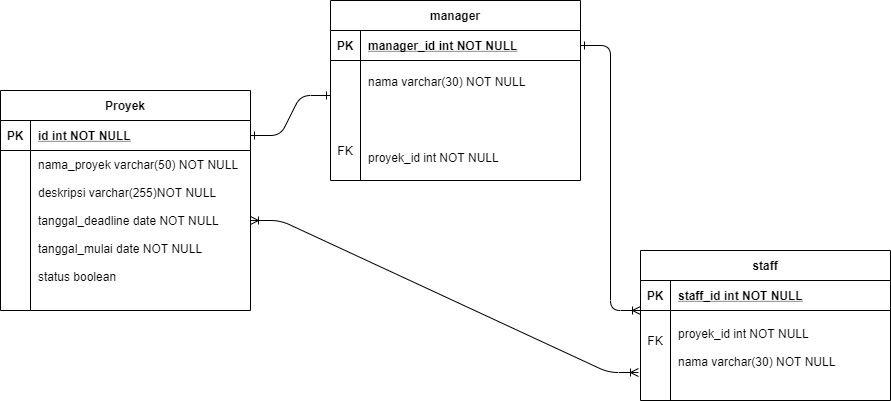

The diagram above was exported from draw.io. Its source (the exported page's mxGraphModel, read from the mxfile embedded in the PNG):
<mxGraphModel dx="919" dy="450" grid="1" gridSize="10" guides="1" tooltips="1" connect="1" arrows="1" fold="1" page="1" pageScale="1" pageWidth="850" pageHeight="1100" math="0" shadow="0" extFonts="Permanent Marker^https://fonts.googleapis.com/css?family=Permanent+Marker">
  <root>
    <mxCell id="0" />
    <mxCell id="1" parent="0" />
    <mxCell id="C-vyLk0tnHw3VtMMgP7b-1" value="" style="edgeStyle=entityRelationEdgeStyle;endArrow=ERone;startArrow=ERone;endFill=0;startFill=0;" parent="1" source="C-vyLk0tnHw3VtMMgP7b-24" target="C-vyLk0tnHw3VtMMgP7b-6" edge="1">
      <mxGeometry width="100" height="100" relative="1" as="geometry">
        <mxPoint x="340" y="720" as="sourcePoint" />
        <mxPoint x="440" y="620" as="targetPoint" />
      </mxGeometry>
    </mxCell>
    <mxCell id="C-vyLk0tnHw3VtMMgP7b-12" value="" style="edgeStyle=entityRelationEdgeStyle;endArrow=ERoneToMany;startArrow=ERone;endFill=0;startFill=0;" parent="1" source="C-vyLk0tnHw3VtMMgP7b-3" edge="1">
      <mxGeometry width="100" height="100" relative="1" as="geometry">
        <mxPoint x="400" y="180" as="sourcePoint" />
        <mxPoint x="760" y="370" as="targetPoint" />
      </mxGeometry>
    </mxCell>
    <mxCell id="gEo1STVCrjGOHHRHRLft-1" value="staff" style="shape=table;startSize=30;container=1;collapsible=1;childLayout=tableLayout;fixedRows=1;rowLines=0;fontStyle=1;align=center;resizeLast=1;" vertex="1" parent="1">
      <mxGeometry x="760" y="310" width="250" height="150" as="geometry" />
    </mxCell>
    <mxCell id="gEo1STVCrjGOHHRHRLft-2" value="" style="shape=partialRectangle;collapsible=0;dropTarget=0;pointerEvents=0;fillColor=none;points=[[0,0.5],[1,0.5]];portConstraint=eastwest;top=0;left=0;right=0;bottom=1;" vertex="1" parent="gEo1STVCrjGOHHRHRLft-1">
      <mxGeometry y="30" width="250" height="30" as="geometry" />
    </mxCell>
    <mxCell id="gEo1STVCrjGOHHRHRLft-3" value="PK" style="shape=partialRectangle;overflow=hidden;connectable=0;fillColor=none;top=0;left=0;bottom=0;right=0;fontStyle=1;" vertex="1" parent="gEo1STVCrjGOHHRHRLft-2">
      <mxGeometry width="30" height="30" as="geometry" />
    </mxCell>
    <mxCell id="gEo1STVCrjGOHHRHRLft-4" value="staff_id int NOT NULL " style="shape=partialRectangle;overflow=hidden;connectable=0;fillColor=none;top=0;left=0;bottom=0;right=0;align=left;spacingLeft=6;fontStyle=5;" vertex="1" parent="gEo1STVCrjGOHHRHRLft-2">
      <mxGeometry x="30" width="220" height="30" as="geometry" />
    </mxCell>
    <mxCell id="gEo1STVCrjGOHHRHRLft-5" value="" style="shape=partialRectangle;collapsible=0;dropTarget=0;pointerEvents=0;fillColor=none;points=[[0,0.5],[1,0.5]];portConstraint=eastwest;top=0;left=0;right=0;bottom=0;" vertex="1" parent="gEo1STVCrjGOHHRHRLft-1">
      <mxGeometry y="60" width="250" height="60" as="geometry" />
    </mxCell>
    <mxCell id="gEo1STVCrjGOHHRHRLft-6" value="FK" style="shape=partialRectangle;overflow=hidden;connectable=0;fillColor=none;top=0;left=0;bottom=0;right=0;" vertex="1" parent="gEo1STVCrjGOHHRHRLft-5">
      <mxGeometry width="30" height="60" as="geometry" />
    </mxCell>
    <mxCell id="gEo1STVCrjGOHHRHRLft-7" value="&#10;proyek_id int NOT NULL&#10;&#10;nama varchar(30) NOT NULL" style="shape=partialRectangle;overflow=hidden;connectable=0;fillColor=none;top=0;left=0;bottom=0;right=0;align=left;spacingLeft=6;" vertex="1" parent="gEo1STVCrjGOHHRHRLft-5">
      <mxGeometry x="30" width="220" height="60" as="geometry" />
    </mxCell>
    <mxCell id="gEo1STVCrjGOHHRHRLft-8" value="" style="shape=partialRectangle;collapsible=0;dropTarget=0;pointerEvents=0;fillColor=none;points=[[0,0.5],[1,0.5]];portConstraint=eastwest;top=0;left=0;right=0;bottom=0;" vertex="1" parent="gEo1STVCrjGOHHRHRLft-1">
      <mxGeometry y="120" width="250" height="30" as="geometry" />
    </mxCell>
    <mxCell id="gEo1STVCrjGOHHRHRLft-9" value="" style="shape=partialRectangle;overflow=hidden;connectable=0;fillColor=none;top=0;left=0;bottom=0;right=0;" vertex="1" parent="gEo1STVCrjGOHHRHRLft-8">
      <mxGeometry width="30" height="30" as="geometry" />
    </mxCell>
    <mxCell id="gEo1STVCrjGOHHRHRLft-10" value="" style="shape=partialRectangle;overflow=hidden;connectable=0;fillColor=none;top=0;left=0;bottom=0;right=0;align=left;spacingLeft=6;" vertex="1" parent="gEo1STVCrjGOHHRHRLft-8">
      <mxGeometry x="30" width="220" height="30" as="geometry" />
    </mxCell>
    <mxCell id="C-vyLk0tnHw3VtMMgP7b-23" value="Proyek" style="shape=table;startSize=30;container=1;collapsible=1;childLayout=tableLayout;fixedRows=1;rowLines=0;fontStyle=1;align=center;resizeLast=1;" parent="1" vertex="1">
      <mxGeometry x="120" y="150" width="250" height="220" as="geometry" />
    </mxCell>
    <mxCell id="C-vyLk0tnHw3VtMMgP7b-24" value="" style="shape=partialRectangle;collapsible=0;dropTarget=0;pointerEvents=0;fillColor=none;points=[[0,0.5],[1,0.5]];portConstraint=eastwest;top=0;left=0;right=0;bottom=1;" parent="C-vyLk0tnHw3VtMMgP7b-23" vertex="1">
      <mxGeometry y="30" width="250" height="30" as="geometry" />
    </mxCell>
    <mxCell id="C-vyLk0tnHw3VtMMgP7b-25" value="PK" style="shape=partialRectangle;overflow=hidden;connectable=0;fillColor=none;top=0;left=0;bottom=0;right=0;fontStyle=1;" parent="C-vyLk0tnHw3VtMMgP7b-24" vertex="1">
      <mxGeometry width="30" height="30" as="geometry" />
    </mxCell>
    <mxCell id="C-vyLk0tnHw3VtMMgP7b-26" value="id int NOT NULL " style="shape=partialRectangle;overflow=hidden;connectable=0;fillColor=none;top=0;left=0;bottom=0;right=0;align=left;spacingLeft=6;fontStyle=5;" parent="C-vyLk0tnHw3VtMMgP7b-24" vertex="1">
      <mxGeometry x="30" width="220" height="30" as="geometry" />
    </mxCell>
    <mxCell id="C-vyLk0tnHw3VtMMgP7b-27" value="" style="shape=partialRectangle;collapsible=0;dropTarget=0;pointerEvents=0;fillColor=none;points=[[0,0.5],[1,0.5]];portConstraint=eastwest;top=0;left=0;right=0;bottom=0;" parent="C-vyLk0tnHw3VtMMgP7b-23" vertex="1">
      <mxGeometry y="60" width="250" height="140" as="geometry" />
    </mxCell>
    <mxCell id="C-vyLk0tnHw3VtMMgP7b-28" value="" style="shape=partialRectangle;overflow=hidden;connectable=0;fillColor=none;top=0;left=0;bottom=0;right=0;" parent="C-vyLk0tnHw3VtMMgP7b-27" vertex="1">
      <mxGeometry width="30" height="140" as="geometry" />
    </mxCell>
    <mxCell id="C-vyLk0tnHw3VtMMgP7b-29" value="nama_proyek varchar(50) NOT NULL&#10;&#10;deskripsi varchar(255)NOT NULL&#10;&#10;tanggal_deadline date NOT NULL&#10;&#10;tanggal_mulai date NOT NULL&#10;&#10;status boolean " style="shape=partialRectangle;overflow=hidden;connectable=0;fillColor=none;top=0;left=0;bottom=0;right=0;align=left;spacingLeft=6;" parent="C-vyLk0tnHw3VtMMgP7b-27" vertex="1">
      <mxGeometry x="30" width="220" height="140" as="geometry" />
    </mxCell>
    <mxCell id="gEo1STVCrjGOHHRHRLft-11" value="" style="edgeStyle=entityRelationEdgeStyle;endArrow=ERoneToMany;startArrow=ERoneToMany;endFill=0;startFill=0;entryX=-0.008;entryY=0.067;entryDx=0;entryDy=0;entryPerimeter=0;" edge="1" parent="1" source="C-vyLk0tnHw3VtMMgP7b-27" target="gEo1STVCrjGOHHRHRLft-8">
      <mxGeometry width="100" height="100" relative="1" as="geometry">
        <mxPoint x="710" y="175" as="sourcePoint" />
        <mxPoint x="770" y="380" as="targetPoint" />
      </mxGeometry>
    </mxCell>
    <mxCell id="C-vyLk0tnHw3VtMMgP7b-2" value="manager" style="shape=table;startSize=30;container=1;collapsible=1;childLayout=tableLayout;fixedRows=1;rowLines=0;fontStyle=1;align=center;resizeLast=1;" parent="1" vertex="1">
      <mxGeometry x="450" y="60" width="250" height="180" as="geometry" />
    </mxCell>
    <mxCell id="C-vyLk0tnHw3VtMMgP7b-3" value="" style="shape=partialRectangle;collapsible=0;dropTarget=0;pointerEvents=0;fillColor=none;points=[[0,0.5],[1,0.5]];portConstraint=eastwest;top=0;left=0;right=0;bottom=1;" parent="C-vyLk0tnHw3VtMMgP7b-2" vertex="1">
      <mxGeometry y="30" width="250" height="30" as="geometry" />
    </mxCell>
    <mxCell id="C-vyLk0tnHw3VtMMgP7b-4" value="PK" style="shape=partialRectangle;overflow=hidden;connectable=0;fillColor=none;top=0;left=0;bottom=0;right=0;fontStyle=1;" parent="C-vyLk0tnHw3VtMMgP7b-3" vertex="1">
      <mxGeometry width="30" height="30" as="geometry" />
    </mxCell>
    <mxCell id="C-vyLk0tnHw3VtMMgP7b-5" value="manager_id int NOT NULL " style="shape=partialRectangle;overflow=hidden;connectable=0;fillColor=none;top=0;left=0;bottom=0;right=0;align=left;spacingLeft=6;fontStyle=5;" parent="C-vyLk0tnHw3VtMMgP7b-3" vertex="1">
      <mxGeometry x="30" width="220" height="30" as="geometry" />
    </mxCell>
    <mxCell id="C-vyLk0tnHw3VtMMgP7b-6" value="" style="shape=partialRectangle;collapsible=0;dropTarget=0;pointerEvents=0;fillColor=none;points=[[0,0.5],[1,0.5]];portConstraint=eastwest;top=0;left=0;right=0;bottom=0;" parent="C-vyLk0tnHw3VtMMgP7b-2" vertex="1">
      <mxGeometry y="60" width="250" height="70" as="geometry" />
    </mxCell>
    <mxCell id="C-vyLk0tnHw3VtMMgP7b-7" value="" style="shape=partialRectangle;overflow=hidden;connectable=0;fillColor=none;top=0;left=0;bottom=0;right=0;" parent="C-vyLk0tnHw3VtMMgP7b-6" vertex="1">
      <mxGeometry width="30" height="70" as="geometry" />
    </mxCell>
    <mxCell id="C-vyLk0tnHw3VtMMgP7b-8" value="nama varchar(30) NOT NULL&#10;&#10;" style="shape=partialRectangle;overflow=hidden;connectable=0;fillColor=none;top=0;left=0;bottom=0;right=0;align=left;spacingLeft=6;" parent="C-vyLk0tnHw3VtMMgP7b-6" vertex="1">
      <mxGeometry x="30" width="220" height="70" as="geometry" />
    </mxCell>
    <mxCell id="C-vyLk0tnHw3VtMMgP7b-9" value="" style="shape=partialRectangle;collapsible=0;dropTarget=0;pointerEvents=0;fillColor=none;points=[[0,0.5],[1,0.5]];portConstraint=eastwest;top=0;left=0;right=0;bottom=0;" parent="C-vyLk0tnHw3VtMMgP7b-2" vertex="1">
      <mxGeometry y="130" width="250" height="40" as="geometry" />
    </mxCell>
    <mxCell id="C-vyLk0tnHw3VtMMgP7b-10" value="FK" style="shape=partialRectangle;overflow=hidden;connectable=0;fillColor=none;top=0;left=0;bottom=0;right=0;" parent="C-vyLk0tnHw3VtMMgP7b-9" vertex="1">
      <mxGeometry width="30" height="40" as="geometry" />
    </mxCell>
    <mxCell id="C-vyLk0tnHw3VtMMgP7b-11" value="&#10;proyek_id int NOT NULL" style="shape=partialRectangle;overflow=hidden;connectable=0;fillColor=none;top=0;left=0;bottom=0;right=0;align=left;spacingLeft=6;" parent="C-vyLk0tnHw3VtMMgP7b-9" vertex="1">
      <mxGeometry x="30" width="220" height="40" as="geometry" />
    </mxCell>
  </root>
</mxGraphModel>